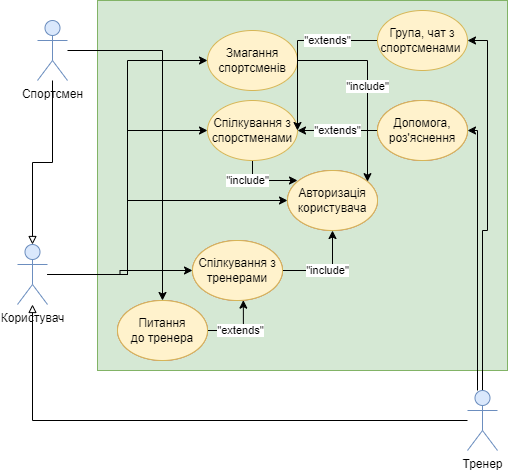

The diagram above was exported from draw.io. Its source (the exported page's mxGraphModel, read from the mxfile embedded in the PNG):
<mxGraphModel dx="1422" dy="794" grid="1" gridSize="10" guides="1" tooltips="1" connect="1" arrows="1" fold="1" page="1" pageScale="1" pageWidth="1169" pageHeight="827" math="0" shadow="0">
  <root>
    <mxCell id="0" />
    <mxCell id="1" parent="0" />
    <mxCell id="jg0OCs29gxaV10Y5cysu-27" value="" style="rounded=0;whiteSpace=wrap;html=1;glass=0;strokeWidth=1;perimeterSpacing=0;fillColor=#d5e8d4;strokeColor=#82b366;" parent="1" vertex="1">
      <mxGeometry x="400" y="110" width="410" height="370" as="geometry" />
    </mxCell>
    <mxCell id="jg0OCs29gxaV10Y5cysu-6" style="edgeStyle=orthogonalEdgeStyle;rounded=0;orthogonalLoop=1;jettySize=auto;html=1;entryX=0.5;entryY=0;entryDx=0;entryDy=0;entryPerimeter=0;endArrow=block;endFill=0;" parent="1" source="jg0OCs29gxaV10Y5cysu-1" target="jg0OCs29gxaV10Y5cysu-3" edge="1">
      <mxGeometry relative="1" as="geometry" />
    </mxCell>
    <mxCell id="jg0OCs29gxaV10Y5cysu-17" style="edgeStyle=orthogonalEdgeStyle;rounded=0;orthogonalLoop=1;jettySize=auto;html=1;endArrow=classic;endFill=1;" parent="1" source="jg0OCs29gxaV10Y5cysu-1" target="jg0OCs29gxaV10Y5cysu-16" edge="1">
      <mxGeometry relative="1" as="geometry" />
    </mxCell>
    <mxCell id="jg0OCs29gxaV10Y5cysu-1" value="Спортсмен" style="shape=umlActor;verticalLabelPosition=bottom;verticalAlign=top;html=1;outlineConnect=0;fillColor=#dae8fc;strokeColor=#6c8ebf;" parent="1" vertex="1">
      <mxGeometry x="340" y="130" width="30" height="60" as="geometry" />
    </mxCell>
    <mxCell id="jg0OCs29gxaV10Y5cysu-5" style="edgeStyle=orthogonalEdgeStyle;rounded=0;orthogonalLoop=1;jettySize=auto;html=1;endArrow=block;endFill=0;" parent="1" source="jg0OCs29gxaV10Y5cysu-2" target="jg0OCs29gxaV10Y5cysu-3" edge="1">
      <mxGeometry relative="1" as="geometry" />
    </mxCell>
    <mxCell id="jg0OCs29gxaV10Y5cysu-14" style="edgeStyle=orthogonalEdgeStyle;rounded=0;orthogonalLoop=1;jettySize=auto;html=1;entryX=1;entryY=0.5;entryDx=0;entryDy=0;endArrow=classic;endFill=1;" parent="1" source="jg0OCs29gxaV10Y5cysu-2" target="jg0OCs29gxaV10Y5cysu-13" edge="1">
      <mxGeometry relative="1" as="geometry">
        <Array as="points">
          <mxPoint x="780" y="240" />
        </Array>
      </mxGeometry>
    </mxCell>
    <mxCell id="jg0OCs29gxaV10Y5cysu-25" style="edgeStyle=orthogonalEdgeStyle;rounded=0;orthogonalLoop=1;jettySize=auto;html=1;entryX=1;entryY=0.5;entryDx=0;entryDy=0;endArrow=classic;endFill=1;" parent="1" source="jg0OCs29gxaV10Y5cysu-2" target="jg0OCs29gxaV10Y5cysu-24" edge="1">
      <mxGeometry relative="1" as="geometry" />
    </mxCell>
    <mxCell id="jg0OCs29gxaV10Y5cysu-2" value="Тренер" style="shape=umlActor;verticalLabelPosition=bottom;verticalAlign=top;html=1;outlineConnect=0;fillColor=#dae8fc;strokeColor=#6c8ebf;" parent="1" vertex="1">
      <mxGeometry x="770" y="500" width="30" height="60" as="geometry" />
    </mxCell>
    <mxCell id="jg0OCs29gxaV10Y5cysu-7" style="edgeStyle=orthogonalEdgeStyle;rounded=0;orthogonalLoop=1;jettySize=auto;html=1;entryX=0;entryY=0.5;entryDx=0;entryDy=0;endArrow=classic;endFill=1;" parent="1" source="jg0OCs29gxaV10Y5cysu-3" target="jg0OCs29gxaV10Y5cysu-4" edge="1">
      <mxGeometry relative="1" as="geometry">
        <Array as="points">
          <mxPoint x="430" y="384" />
          <mxPoint x="430" y="310" />
        </Array>
      </mxGeometry>
    </mxCell>
    <mxCell id="jg0OCs29gxaV10Y5cysu-11" style="edgeStyle=orthogonalEdgeStyle;rounded=0;orthogonalLoop=1;jettySize=auto;html=1;endArrow=classic;endFill=1;" parent="1" source="jg0OCs29gxaV10Y5cysu-3" target="jg0OCs29gxaV10Y5cysu-10" edge="1">
      <mxGeometry relative="1" as="geometry" />
    </mxCell>
    <mxCell id="jg0OCs29gxaV10Y5cysu-12" style="edgeStyle=orthogonalEdgeStyle;rounded=0;orthogonalLoop=1;jettySize=auto;html=1;entryX=0;entryY=0.5;entryDx=0;entryDy=0;endArrow=classic;endFill=1;" parent="1" source="jg0OCs29gxaV10Y5cysu-3" target="jg0OCs29gxaV10Y5cysu-9" edge="1">
      <mxGeometry relative="1" as="geometry" />
    </mxCell>
    <mxCell id="jg0OCs29gxaV10Y5cysu-20" style="edgeStyle=orthogonalEdgeStyle;rounded=0;orthogonalLoop=1;jettySize=auto;html=1;entryX=0;entryY=0.5;entryDx=0;entryDy=0;endArrow=classic;endFill=1;" parent="1" source="jg0OCs29gxaV10Y5cysu-3" target="jg0OCs29gxaV10Y5cysu-19" edge="1">
      <mxGeometry relative="1" as="geometry">
        <Array as="points">
          <mxPoint x="430" y="384" />
          <mxPoint x="430" y="170" />
        </Array>
      </mxGeometry>
    </mxCell>
    <mxCell id="jg0OCs29gxaV10Y5cysu-3" value="Користувач" style="shape=umlActor;verticalLabelPosition=bottom;verticalAlign=top;html=1;outlineConnect=0;fillColor=#dae8fc;strokeColor=#6c8ebf;" parent="1" vertex="1">
      <mxGeometry x="320" y="354" width="30" height="60" as="geometry" />
    </mxCell>
    <mxCell id="jg0OCs29gxaV10Y5cysu-4" value="Авторизація користувача" style="ellipse;whiteSpace=wrap;html=1;fillColor=#f8cecc;strokeColor=#b85450;" parent="1" vertex="1">
      <mxGeometry x="590" y="280" width="90" height="60" as="geometry" />
    </mxCell>
    <mxCell id="jg0OCs29gxaV10Y5cysu-22" value="&quot;include&quot;" style="edgeStyle=orthogonalEdgeStyle;rounded=0;orthogonalLoop=1;jettySize=auto;html=1;endArrow=classic;endFill=1;" parent="1" source="jg0OCs29gxaV10Y5cysu-9" edge="1">
      <mxGeometry x="-0.3846" y="-5" relative="1" as="geometry">
        <mxPoint x="600" y="290" as="targetPoint" />
        <mxPoint x="-5" y="-5" as="offset" />
      </mxGeometry>
    </mxCell>
    <mxCell id="jg0OCs29gxaV10Y5cysu-9" value="Спілкування з спорстменами" style="ellipse;whiteSpace=wrap;html=1;fillColor=#fff2cc;strokeColor=#d6b656;" parent="1" vertex="1">
      <mxGeometry x="510" y="210" width="90" height="60" as="geometry" />
    </mxCell>
    <mxCell id="jg0OCs29gxaV10Y5cysu-21" value="&quot;include&quot;" style="edgeStyle=orthogonalEdgeStyle;rounded=0;orthogonalLoop=1;jettySize=auto;html=1;entryX=0.5;entryY=1;entryDx=0;entryDy=0;endArrow=classic;endFill=1;" parent="1" source="jg0OCs29gxaV10Y5cysu-10" target="jg0OCs29gxaV10Y5cysu-4" edge="1">
      <mxGeometry relative="1" as="geometry" />
    </mxCell>
    <mxCell id="jg0OCs29gxaV10Y5cysu-10" value="Спілкування з тренерами" style="ellipse;whiteSpace=wrap;html=1;fillColor=#f8cecc;strokeColor=#b85450;" parent="1" vertex="1">
      <mxGeometry x="495" y="350" width="90" height="60" as="geometry" />
    </mxCell>
    <mxCell id="jg0OCs29gxaV10Y5cysu-15" value="&quot;extends&quot;" style="edgeStyle=orthogonalEdgeStyle;rounded=0;orthogonalLoop=1;jettySize=auto;html=1;entryX=1;entryY=0.5;entryDx=0;entryDy=0;endArrow=classic;endFill=1;" parent="1" source="jg0OCs29gxaV10Y5cysu-13" target="jg0OCs29gxaV10Y5cysu-9" edge="1">
      <mxGeometry relative="1" as="geometry" />
    </mxCell>
    <mxCell id="jg0OCs29gxaV10Y5cysu-13" value="Допомога, роз'яснення" style="ellipse;whiteSpace=wrap;html=1;fillColor=#f8cecc;strokeColor=#b85450;" parent="1" vertex="1">
      <mxGeometry x="680" y="210" width="90" height="60" as="geometry" />
    </mxCell>
    <mxCell id="jg0OCs29gxaV10Y5cysu-18" value="&quot;extends&quot;" style="edgeStyle=orthogonalEdgeStyle;rounded=0;orthogonalLoop=1;jettySize=auto;html=1;entryX=0.565;entryY=0.994;entryDx=0;entryDy=0;entryPerimeter=0;endArrow=classic;endFill=1;" parent="1" source="jg0OCs29gxaV10Y5cysu-16" target="jg0OCs29gxaV10Y5cysu-10" edge="1">
      <mxGeometry relative="1" as="geometry">
        <Array as="points">
          <mxPoint x="546" y="440" />
        </Array>
      </mxGeometry>
    </mxCell>
    <mxCell id="jg0OCs29gxaV10Y5cysu-16" value="Питання" style="ellipse;whiteSpace=wrap;html=1;fillColor=#f8cecc;strokeColor=#b85450;" parent="1" vertex="1">
      <mxGeometry x="420" y="410" width="90" height="60" as="geometry" />
    </mxCell>
    <mxCell id="jg0OCs29gxaV10Y5cysu-23" value="&quot;include&quot;" style="edgeStyle=orthogonalEdgeStyle;rounded=0;orthogonalLoop=1;jettySize=auto;html=1;endArrow=classic;endFill=1;" parent="1" source="jg0OCs29gxaV10Y5cysu-19" target="jg0OCs29gxaV10Y5cysu-4" edge="1">
      <mxGeometry relative="1" as="geometry">
        <Array as="points">
          <mxPoint x="670" y="170" />
        </Array>
      </mxGeometry>
    </mxCell>
    <mxCell id="jg0OCs29gxaV10Y5cysu-19" value="Змагання спортсменів" style="ellipse;whiteSpace=wrap;html=1;fillColor=#fff2cc;strokeColor=#d6b656;" parent="1" vertex="1">
      <mxGeometry x="510" y="140" width="90" height="60" as="geometry" />
    </mxCell>
    <mxCell id="jg0OCs29gxaV10Y5cysu-26" value="&quot;extends&quot;" style="edgeStyle=orthogonalEdgeStyle;rounded=0;orthogonalLoop=1;jettySize=auto;html=1;endArrow=classic;endFill=1;" parent="1" source="jg0OCs29gxaV10Y5cysu-24" target="jg0OCs29gxaV10Y5cysu-9" edge="1">
      <mxGeometry x="-0.4118" relative="1" as="geometry">
        <Array as="points">
          <mxPoint x="600" y="150" />
        </Array>
        <mxPoint as="offset" />
      </mxGeometry>
    </mxCell>
    <mxCell id="jg0OCs29gxaV10Y5cysu-24" value="Група, чат з спортсменами&amp;nbsp;" style="ellipse;whiteSpace=wrap;html=1;fillColor=#fff2cc;strokeColor=#d6b656;" parent="1" vertex="1">
      <mxGeometry x="680" y="120" width="90" height="60" as="geometry" />
    </mxCell>
    <mxCell id="jg0OCs29gxaV10Y5cysu-28" value="Питання&lt;br&gt;до тренера" style="ellipse;whiteSpace=wrap;html=1;fillColor=#fff2cc;strokeColor=#d6b656;" parent="1" vertex="1">
      <mxGeometry x="420" y="410" width="90" height="60" as="geometry" />
    </mxCell>
    <mxCell id="jg0OCs29gxaV10Y5cysu-29" value="Спілкування з тренерами" style="ellipse;whiteSpace=wrap;html=1;fillColor=#fff2cc;strokeColor=#d6b656;" parent="1" vertex="1">
      <mxGeometry x="495" y="350" width="90" height="60" as="geometry" />
    </mxCell>
    <mxCell id="jg0OCs29gxaV10Y5cysu-30" value="Авторизація користувача" style="ellipse;whiteSpace=wrap;html=1;fillColor=#fff2cc;strokeColor=#d6b656;" parent="1" vertex="1">
      <mxGeometry x="590" y="280" width="90" height="60" as="geometry" />
    </mxCell>
    <mxCell id="jg0OCs29gxaV10Y5cysu-31" value="Допомога, роз'яснення" style="ellipse;whiteSpace=wrap;html=1;fillColor=#fff2cc;strokeColor=#d6b656;" parent="1" vertex="1">
      <mxGeometry x="680" y="210" width="90" height="60" as="geometry" />
    </mxCell>
  </root>
</mxGraphModel>